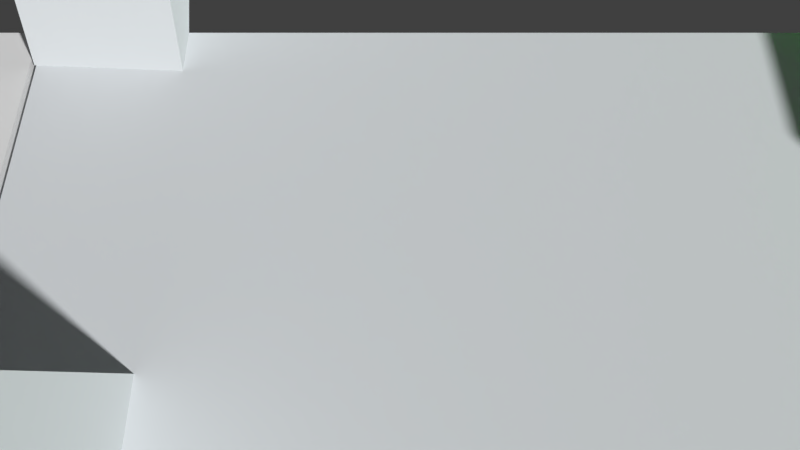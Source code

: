 # Source: 8gonArena.blend  (saved by Blender 2.78.0; exported with 4.5.12 LTS)
import bpy
from mathutils import Matrix  # noqa: F401  (used for matrix-valued properties, if any)

bpy.ops.wm.read_factory_settings(use_empty=True)
scene = bpy.context.scene
scene.name = 'Scene'

# ---- collections
col_collection_1 = bpy.data.collections.new('Collection 1'); scene.collection.children.link(col_collection_1)

# ---- materials (node trees are filled in below, after node groups)
mat_material_001 = bpy.data.materials.new('Material.001')
mat_material_001.alpha_threshold = 0.0
mat_material_001.use_transparent_shadow = False
mat_material_001.diffuse_color = (0.7471, 0.7763, 0.8, 1.0)
mat_material_001.roughness = 0.5
mat_material_001.specular_intensity = 0.0
mat_material_003 = bpy.data.materials.new('Material.003')
mat_material_003.alpha_threshold = 0.0
mat_material_003.use_transparent_shadow = False
mat_material_003.diffuse_color = (0.01096, 0.8, 0.0, 1.0)
mat_material_003.roughness = 0.5
mat_material_003.specular_intensity = 0.0
mat_material_002 = bpy.data.materials.new('Material.002')
mat_material_002.alpha_threshold = 0.0
mat_material_002.use_transparent_shadow = False
mat_material_002.diffuse_color = (0.0, 0.00345, 0.8, 1.0)
mat_material_002.roughness = 0.5
mat_material_002.specular_intensity = 0.0

# ---- material node trees

# ---- world
world_world = bpy.data.worlds.new('World'); scene.world = world_world
world_world.color = (0.05088, 0.05088, 0.05088)
world_world.use_sun_shadow = False
world_world.sun_shadow_jitter_overblur = 0.0
world_world.cycles.sampling_method = 'MANUAL'

# ---- cameras
cam_camera_001 = bpy.data.cameras.new('Camera.001')
cam_camera_001.clip_end = 100.0
cam_camera_001.lens = 35.0
cam_camera_001.sensor_width = 32.0
cam_camera_001.sensor_height = 18.0
cam_camera_001.display_size = 20.0
cam_camera_001.dof.focus_distance = 0.0
cam_camera_001.dof.aperture_fstop = 128.0
cam_camera_001.dof.aperture_blades = 6

# ---- meshes
me_cube_067 = bpy.data.meshes.new('Cube.067')
me_cube_067.from_pydata([(-10.0, -10.0, -10.0), (-10.0, -10.0, 10.0), (-10.0, 10.0, -10.0), (-10.0, 10.0, 10.0), (10.0, -10.0, -10.0), (10.0, -10.0, 10.0), (10.0, 10.0, -10.0), (10.0, 10.0, 10.0)], [], [(0, 1, 3, 2), (2, 3, 7, 6), (6, 7, 5, 4), (4, 5, 1, 0), (2, 6, 4, 0), (7, 3, 1, 5)])
me_cube_067.use_remesh_preserve_volume = False
me_cube_067.use_remesh_preserve_attributes = False
me_cube_067.use_mirror_vertex_groups = False
me_cube_067.update()
me_cube_066 = bpy.data.meshes.new('Cube.066')
me_cube_066.from_pydata([(-10.0, -10.0, -10.0), (-10.0, -10.0, 10.0), (-10.0, 10.0, -10.0), (-10.0, 10.0, 10.0), (10.0, -10.0, -10.0), (10.0, -10.0, 10.0), (10.0, 10.0, -10.0), (10.0, 10.0, 10.0)], [], [(0, 1, 3, 2), (2, 3, 7, 6), (6, 7, 5, 4), (4, 5, 1, 0), (2, 6, 4, 0), (7, 3, 1, 5)])
me_cube_066.use_remesh_preserve_volume = False
me_cube_066.use_remesh_preserve_attributes = False
me_cube_066.use_mirror_vertex_groups = False
me_cube_066.update()
me_cylinder_000 = bpy.data.meshes.new('Cylinder.000')
me_cylinder_000.from_pydata([(0.01614, 8.633, -0.2), (0.01614, 8.633, 0.2), (6.139, 6.115, -0.2), (6.139, 6.115, 0.2), (8.666, 0.01514, -0.2), (8.666, 0.01514, 0.2), (6.116, -6.094, -0.2), (6.116, -6.094, 0.2), (-0.01556, -8.634, -0.2), (-0.01556, -8.634, 0.2), (-6.138, -6.117, -0.2), (-6.138, -6.117, 0.2), (-8.665, -0.01655, -0.2), (-8.665, -0.01655, 0.2), (-6.116, 6.093, -0.2), (-6.116, 6.093, 0.2), (0.01455, 7.769, -0.2), (5.525, 5.504, -0.2), (5.525, 5.504, 0.2), (0.01455, 7.769, 0.2), (7.799, 0.01356, -0.2), (7.799, 0.01356, 0.2), (5.505, -5.485, -0.2), (5.505, -5.485, 0.2), (-0.01397, -7.771, -0.2), (-0.01397, -7.771, 0.2), (-5.524, -5.505, -0.2), (-5.524, -5.505, 0.2), (-7.798, -0.01496, -0.2), (-7.798, -0.01496, 0.2), (-5.504, 5.484, -0.2), (-5.504, 5.484, 0.2), (-7.076, -3.854, -0.2), (-6.876, -4.336, 0.4), (-6.348, -3.517, -0.2), (-6.148, -3.998, 0.4), (-7.753, -2.219, -0.2), (-6.997, -1.949, -0.2), (-7.952, -1.737, 0.4), (-7.197, -1.467, 0.4), (7.728, 2.278, -0.2), (7.928, 1.796, 0.4), (6.975, 2.002, -0.2), (7.175, 1.52, 0.4), (6.851, 4.395, 0.4), (6.126, 4.052, 0.4), (7.051, 3.913, -0.2), (6.326, 3.57, -0.2)], [], [(0, 1, 3, 2), (40, 41, 5, 4), (4, 5, 7, 6), (6, 7, 9, 8), (8, 9, 11, 10), (36, 38, 13, 12), (42, 20, 21, 43), (12, 13, 15, 14), (14, 15, 1, 0), (16, 17, 18, 19), (20, 22, 23, 21), (22, 24, 25, 23), (24, 26, 27, 25), (37, 28, 29, 39), (28, 30, 31, 29), (30, 16, 19, 31), (15, 31, 19, 1), (1, 19, 18, 3), (32, 34, 26, 10), (38, 39, 29, 13), (8, 24, 22, 6), (7, 23, 25, 9), (46, 47, 17, 2), (14, 30, 28, 12), (41, 43, 21, 5), (13, 29, 31, 15), (10, 26, 24, 8), (9, 25, 27, 11), (6, 22, 20, 4), (0, 16, 30, 14), (2, 17, 16, 0), (5, 21, 23, 7), (11, 27, 35, 33), (26, 34, 35, 27), (10, 11, 33, 32), (12, 28, 37, 36), (35, 34, 32, 33), (37, 39, 38, 36), (4, 20, 42, 40), (43, 41, 40, 42), (2, 3, 44, 46), (17, 47, 45, 18), (3, 18, 45, 44), (46, 44, 45, 47)])
me_cylinder_000.materials.append(mat_material_001)
me_cylinder_000.use_remesh_preserve_volume = False
me_cylinder_000.use_remesh_preserve_attributes = False
me_cylinder_000.use_mirror_vertex_groups = False
me_cylinder_000.update()
me_cube_065 = bpy.data.meshes.new('Cube.065')
me_cube_065.from_pydata([(-10.0, -10.0, -10.0), (-10.0, -10.0, 10.0), (-10.0, 10.0, -10.0), (-10.0, 10.0, 10.0), (10.0, -10.0, -10.0), (10.0, -10.0, 10.0), (10.0, 10.0, -10.0), (10.0, 10.0, 10.0)], [], [(0, 1, 3, 2), (2, 3, 7, 6), (6, 7, 5, 4), (4, 5, 1, 0), (2, 6, 4, 0), (7, 3, 1, 5)])
me_cube_065.materials.append(mat_material_003)
me_cube_065.use_remesh_preserve_volume = False
me_cube_065.use_remesh_preserve_attributes = False
me_cube_065.use_mirror_vertex_groups = False
me_cube_065.update()
me_cube_064 = bpy.data.meshes.new('Cube.064')
me_cube_064.from_pydata([(-10.0, -10.0, -10.0), (-10.0, -10.0, 10.0), (-10.0, 10.0, -10.0), (-10.0, 10.0, 10.0), (10.0, -10.0, -10.0), (10.0, -10.0, 10.0), (10.0, 10.0, -10.0), (10.0, 10.0, 10.0)], [], [(0, 1, 3, 2), (2, 3, 7, 6), (6, 7, 5, 4), (4, 5, 1, 0), (2, 6, 4, 0), (7, 3, 1, 5)])
me_cube_064.materials.append(mat_material_003)
me_cube_064.use_remesh_preserve_volume = False
me_cube_064.use_remesh_preserve_attributes = False
me_cube_064.use_mirror_vertex_groups = False
me_cube_064.update()
me_cube_063 = bpy.data.meshes.new('Cube.063')
me_cube_063.from_pydata([(-10.0, -10.0, -10.0), (-10.0, -10.0, 10.0), (-10.0, 10.0, -10.0), (-10.0, 10.0, 10.0), (10.0, -10.0, -10.0), (10.0, -10.0, 10.0), (10.0, 10.0, -10.0), (10.0, 10.0, 10.0)], [], [(0, 1, 3, 2), (2, 3, 7, 6), (6, 7, 5, 4), (4, 5, 1, 0), (2, 6, 4, 0), (7, 3, 1, 5)])
me_cube_063.materials.append(mat_material_003)
me_cube_063.use_remesh_preserve_volume = False
me_cube_063.use_remesh_preserve_attributes = False
me_cube_063.use_mirror_vertex_groups = False
me_cube_063.update()
me_cube_060 = bpy.data.meshes.new('Cube.060')
me_cube_060.from_pydata([(-10.0, -10.0, -10.0), (-10.0, -10.0, 10.0), (-10.0, 10.0, -10.0), (-10.0, 10.0, 10.0), (10.0, -10.0, -10.0), (10.0, -10.0, 10.0), (10.0, 10.0, -10.0), (10.0, 10.0, 10.0)], [], [(0, 1, 3, 2), (2, 3, 7, 6), (6, 7, 5, 4), (4, 5, 1, 0), (2, 6, 4, 0), (7, 3, 1, 5)])
me_cube_060.materials.append(mat_material_003)
me_cube_060.use_remesh_preserve_volume = False
me_cube_060.use_remesh_preserve_attributes = False
me_cube_060.use_mirror_vertex_groups = False
me_cube_060.update()
me_cube_059 = bpy.data.meshes.new('Cube.059')
me_cube_059.from_pydata([(-10.0, -10.0, -10.0), (-10.0, -10.0, 10.0), (-10.0, 10.0, -10.0), (-10.0, 10.0, 10.0), (10.0, -10.0, -10.0), (10.0, -10.0, 10.0), (10.0, 10.0, -10.0), (10.0, 10.0, 10.0)], [], [(0, 1, 3, 2), (2, 3, 7, 6), (6, 7, 5, 4), (4, 5, 1, 0), (2, 6, 4, 0), (7, 3, 1, 5)])
me_cube_059.materials.append(mat_material_003)
me_cube_059.use_remesh_preserve_volume = False
me_cube_059.use_remesh_preserve_attributes = False
me_cube_059.use_mirror_vertex_groups = False
me_cube_059.update()
me_cube_058 = bpy.data.meshes.new('Cube.058')
me_cube_058.from_pydata([(-10.0, -10.0, -10.0), (-10.0, -10.0, 10.0), (-10.0, 10.0, -10.0), (-10.0, 10.0, 10.0), (10.0, -10.0, -10.0), (10.0, -10.0, 10.0), (10.0, 10.0, -10.0), (10.0, 10.0, 10.0)], [], [(0, 1, 3, 2), (2, 3, 7, 6), (6, 7, 5, 4), (4, 5, 1, 0), (2, 6, 4, 0), (7, 3, 1, 5)])
me_cube_058.materials.append(mat_material_003)
me_cube_058.use_remesh_preserve_volume = False
me_cube_058.use_remesh_preserve_attributes = False
me_cube_058.use_mirror_vertex_groups = False
me_cube_058.update()
me_cube_056 = bpy.data.meshes.new('Cube.056')
me_cube_056.from_pydata([(-10.0, -10.0, -10.0), (-10.0, -10.0, 10.0), (-10.0, 10.0, -10.0), (-10.0, 10.0, 10.0), (10.0, -10.0, -10.0), (10.0, -10.0, 10.0), (10.0, 10.0, -10.0), (10.0, 10.0, 10.0)], [], [(0, 1, 3, 2), (2, 3, 7, 6), (6, 7, 5, 4), (4, 5, 1, 0), (2, 6, 4, 0), (7, 3, 1, 5)])
me_cube_056.materials.append(mat_material_003)
me_cube_056.use_remesh_preserve_volume = False
me_cube_056.use_remesh_preserve_attributes = False
me_cube_056.use_mirror_vertex_groups = False
me_cube_056.update()
me_cube_054 = bpy.data.meshes.new('Cube.054')
me_cube_054.from_pydata([(-10.0, -10.0, -10.0), (-10.0, -10.0, 10.0), (-10.0, 10.0, -10.0), (-10.0, 10.0, 10.0), (10.0, -10.0, -10.0), (10.0, -10.0, 10.0), (10.0, 10.0, -10.0), (10.0, 10.0, 10.0)], [], [(0, 1, 3, 2), (2, 3, 7, 6), (6, 7, 5, 4), (4, 5, 1, 0), (2, 6, 4, 0), (7, 3, 1, 5)])
me_cube_054.materials.append(mat_material_003)
me_cube_054.use_remesh_preserve_volume = False
me_cube_054.use_remesh_preserve_attributes = False
me_cube_054.use_mirror_vertex_groups = False
me_cube_054.update()
me_cube_053 = bpy.data.meshes.new('Cube.053')
me_cube_053.from_pydata([(-10.0, -10.0, -10.0), (-10.0, -10.0, 10.0), (-10.0, 10.0, -10.0), (-10.0, 10.0, 10.0), (10.0, -10.0, -10.0), (10.0, -10.0, 10.0), (10.0, 10.0, -10.0), (10.0, 10.0, 10.0)], [], [(0, 1, 3, 2), (2, 3, 7, 6), (6, 7, 5, 4), (4, 5, 1, 0), (2, 6, 4, 0), (7, 3, 1, 5)])
me_cube_053.materials.append(mat_material_003)
me_cube_053.use_remesh_preserve_volume = False
me_cube_053.use_remesh_preserve_attributes = False
me_cube_053.use_mirror_vertex_groups = False
me_cube_053.update()
me_cube_052 = bpy.data.meshes.new('Cube.052')
me_cube_052.from_pydata([(-10.0, -10.0, -10.0), (-10.0, -10.0, 10.0), (-10.0, 10.0, -10.0), (-10.0, 10.0, 10.0), (10.0, -10.0, -10.0), (10.0, -10.0, 10.0), (10.0, 10.0, -10.0), (10.0, 10.0, 10.0)], [], [(0, 1, 3, 2), (2, 3, 7, 6), (6, 7, 5, 4), (4, 5, 1, 0), (2, 6, 4, 0), (7, 3, 1, 5)])
me_cube_052.materials.append(mat_material_003)
me_cube_052.use_remesh_preserve_volume = False
me_cube_052.use_remesh_preserve_attributes = False
me_cube_052.use_mirror_vertex_groups = False
me_cube_052.update()
me_cube_050 = bpy.data.meshes.new('Cube.050')
me_cube_050.from_pydata([(-10.0, -10.0, -10.0), (-10.0, -10.0, 10.0), (-10.0, 10.0, -10.0), (-10.0, 10.0, 10.0), (10.0, -10.0, -10.0), (10.0, -10.0, 10.0), (10.0, 10.0, -10.0), (10.0, 10.0, 10.0)], [], [(0, 1, 3, 2), (2, 3, 7, 6), (6, 7, 5, 4), (4, 5, 1, 0), (2, 6, 4, 0), (7, 3, 1, 5)])
me_cube_050.materials.append(mat_material_003)
me_cube_050.use_remesh_preserve_volume = False
me_cube_050.use_remesh_preserve_attributes = False
me_cube_050.use_mirror_vertex_groups = False
me_cube_050.update()
me_cube_049 = bpy.data.meshes.new('Cube.049')
me_cube_049.from_pydata([(-10.0, -10.0, -10.0), (-10.0, -10.0, 10.0), (-10.0, 10.0, -10.0), (-10.0, 10.0, 10.0), (10.0, -10.0, -10.0), (10.0, -10.0, 10.0), (10.0, 10.0, -10.0), (10.0, 10.0, 10.0)], [], [(0, 1, 3, 2), (2, 3, 7, 6), (6, 7, 5, 4), (4, 5, 1, 0), (2, 6, 4, 0), (7, 3, 1, 5)])
me_cube_049.materials.append(mat_material_003)
me_cube_049.use_remesh_preserve_volume = False
me_cube_049.use_remesh_preserve_attributes = False
me_cube_049.use_mirror_vertex_groups = False
me_cube_049.update()
me_cube_046 = bpy.data.meshes.new('Cube.046')
me_cube_046.from_pydata([(-10.0, -10.0, -10.0), (-10.0, -10.0, 10.0), (-10.0, 10.0, -10.0), (-10.0, 10.0, 10.0), (10.0, -10.0, -10.0), (10.0, -10.0, 10.0), (10.0, 10.0, -10.0), (10.0, 10.0, 10.0)], [], [(0, 1, 3, 2), (2, 3, 7, 6), (6, 7, 5, 4), (4, 5, 1, 0), (2, 6, 4, 0), (7, 3, 1, 5)])
me_cube_046.materials.append(mat_material_003)
me_cube_046.use_remesh_preserve_volume = False
me_cube_046.use_remesh_preserve_attributes = False
me_cube_046.use_mirror_vertex_groups = False
me_cube_046.update()
me_cube_043 = bpy.data.meshes.new('Cube.043')
me_cube_043.from_pydata([(-10.0, -10.0, -10.0), (-10.0, -10.0, 10.0), (-10.0, 10.0, -10.0), (-10.0, 10.0, 10.0), (10.0, -10.0, -10.0), (10.0, -10.0, 10.0), (10.0, 10.0, -10.0), (10.0, 10.0, 10.0)], [], [(0, 1, 3, 2), (2, 3, 7, 6), (6, 7, 5, 4), (4, 5, 1, 0), (2, 6, 4, 0), (7, 3, 1, 5)])
me_cube_043.materials.append(mat_material_003)
me_cube_043.use_remesh_preserve_volume = False
me_cube_043.use_remesh_preserve_attributes = False
me_cube_043.use_mirror_vertex_groups = False
me_cube_043.update()
me_cube_041 = bpy.data.meshes.new('Cube.041')
me_cube_041.from_pydata([(-10.0, -10.0, -10.0), (-10.0, -10.0, 10.0), (-10.0, 10.0, -10.0), (-10.0, 10.0, 10.0), (10.0, -10.0, -10.0), (10.0, -10.0, 10.0), (10.0, 10.0, -10.0), (10.0, 10.0, 10.0)], [], [(0, 1, 3, 2), (2, 3, 7, 6), (6, 7, 5, 4), (4, 5, 1, 0), (2, 6, 4, 0), (7, 3, 1, 5)])
me_cube_041.materials.append(mat_material_003)
me_cube_041.use_remesh_preserve_volume = False
me_cube_041.use_remesh_preserve_attributes = False
me_cube_041.use_mirror_vertex_groups = False
me_cube_041.update()
me_cube_040 = bpy.data.meshes.new('Cube.040')
me_cube_040.from_pydata([(-10.0, -10.0, -10.0), (-10.0, -10.0, 10.0), (-10.0, 10.0, -10.0), (-10.0, 10.0, 10.0), (10.0, -10.0, -10.0), (10.0, -10.0, 10.0), (10.0, 10.0, -10.0), (10.0, 10.0, 10.0)], [], [(0, 1, 3, 2), (2, 3, 7, 6), (6, 7, 5, 4), (4, 5, 1, 0), (2, 6, 4, 0), (7, 3, 1, 5)])
me_cube_040.materials.append(mat_material_003)
me_cube_040.use_remesh_preserve_volume = False
me_cube_040.use_remesh_preserve_attributes = False
me_cube_040.use_mirror_vertex_groups = False
me_cube_040.update()
me_cube_039 = bpy.data.meshes.new('Cube.039')
me_cube_039.from_pydata([(-10.0, -10.0, -10.0), (-10.0, -10.0, 10.0), (-10.0, 10.0, -10.0), (-10.0, 10.0, 10.0), (10.0, -10.0, -10.0), (10.0, -10.0, 10.0), (10.0, 10.0, -10.0), (10.0, 10.0, 10.0)], [], [(0, 1, 3, 2), (2, 3, 7, 6), (6, 7, 5, 4), (4, 5, 1, 0), (2, 6, 4, 0), (7, 3, 1, 5)])
me_cube_039.materials.append(mat_material_003)
me_cube_039.use_remesh_preserve_volume = False
me_cube_039.use_remesh_preserve_attributes = False
me_cube_039.use_mirror_vertex_groups = False
me_cube_039.update()
me_cube_038 = bpy.data.meshes.new('Cube.038')
me_cube_038.from_pydata([(-10.0, -10.0, -10.0), (-10.0, -10.0, 10.0), (-10.0, 10.0, -10.0), (-10.0, 10.0, 10.0), (10.0, -10.0, -10.0), (10.0, -10.0, 10.0), (10.0, 10.0, -10.0), (10.0, 10.0, 10.0)], [], [(0, 1, 3, 2), (2, 3, 7, 6), (6, 7, 5, 4), (4, 5, 1, 0), (2, 6, 4, 0), (7, 3, 1, 5)])
me_cube_038.materials.append(mat_material_003)
me_cube_038.use_remesh_preserve_volume = False
me_cube_038.use_remesh_preserve_attributes = False
me_cube_038.use_mirror_vertex_groups = False
me_cube_038.update()
me_cube_037 = bpy.data.meshes.new('Cube.037')
me_cube_037.from_pydata([(-10.0, -10.0, -10.0), (-10.0, -10.0, 10.0), (-10.0, 10.0, -10.0), (-10.0, 10.0, 10.0), (10.0, -10.0, -10.0), (10.0, -10.0, 10.0), (10.0, 10.0, -10.0), (10.0, 10.0, 10.0)], [], [(0, 1, 3, 2), (2, 3, 7, 6), (6, 7, 5, 4), (4, 5, 1, 0), (2, 6, 4, 0), (7, 3, 1, 5)])
me_cube_037.materials.append(mat_material_003)
me_cube_037.use_remesh_preserve_volume = False
me_cube_037.use_remesh_preserve_attributes = False
me_cube_037.use_mirror_vertex_groups = False
me_cube_037.update()
me_cube_035 = bpy.data.meshes.new('Cube.035')
me_cube_035.from_pydata([(-10.0, -10.0, -10.0), (-10.0, -10.0, 10.0), (-10.0, 10.0, -10.0), (-10.0, 10.0, 10.0), (10.0, -10.0, -10.0), (10.0, -10.0, 10.0), (10.0, 10.0, -10.0), (10.0, 10.0, 10.0)], [], [(0, 1, 3, 2), (2, 3, 7, 6), (6, 7, 5, 4), (4, 5, 1, 0), (2, 6, 4, 0), (7, 3, 1, 5)])
me_cube_035.materials.append(mat_material_003)
me_cube_035.use_remesh_preserve_volume = False
me_cube_035.use_remesh_preserve_attributes = False
me_cube_035.use_mirror_vertex_groups = False
me_cube_035.update()
me_cube_034 = bpy.data.meshes.new('Cube.034')
me_cube_034.from_pydata([(-10.0, -10.0, -10.0), (-10.0, -10.0, 10.0), (-10.0, 10.0, -10.0), (-10.0, 10.0, 10.0), (10.0, -10.0, -10.0), (10.0, -10.0, 10.0), (10.0, 10.0, -10.0), (10.0, 10.0, 10.0)], [], [(0, 1, 3, 2), (2, 3, 7, 6), (6, 7, 5, 4), (4, 5, 1, 0), (2, 6, 4, 0), (7, 3, 1, 5)])
me_cube_034.materials.append(mat_material_003)
me_cube_034.use_remesh_preserve_volume = False
me_cube_034.use_remesh_preserve_attributes = False
me_cube_034.use_mirror_vertex_groups = False
me_cube_034.update()
me_cube_033 = bpy.data.meshes.new('Cube.033')
me_cube_033.from_pydata([(-10.0, -10.0, -10.0), (-10.0, -10.0, 10.0), (-10.0, 10.0, -10.0), (-10.0, 10.0, 10.0), (10.0, -10.0, -10.0), (10.0, -10.0, 10.0), (10.0, 10.0, -10.0), (10.0, 10.0, 10.0)], [], [(0, 1, 3, 2), (2, 3, 7, 6), (6, 7, 5, 4), (4, 5, 1, 0), (2, 6, 4, 0), (7, 3, 1, 5)])
me_cube_033.materials.append(mat_material_003)
me_cube_033.use_remesh_preserve_volume = False
me_cube_033.use_remesh_preserve_attributes = False
me_cube_033.use_mirror_vertex_groups = False
me_cube_033.update()
me_cube_032 = bpy.data.meshes.new('Cube.032')
me_cube_032.from_pydata([(-10.0, -10.0, -10.0), (-10.0, -10.0, 10.0), (-10.0, 10.0, -10.0), (-10.0, 10.0, 10.0), (10.0, -10.0, -10.0), (10.0, -10.0, 10.0), (10.0, 10.0, -10.0), (10.0, 10.0, 10.0)], [], [(0, 1, 3, 2), (2, 3, 7, 6), (6, 7, 5, 4), (4, 5, 1, 0), (2, 6, 4, 0), (7, 3, 1, 5)])
me_cube_032.materials.append(mat_material_003)
me_cube_032.use_remesh_preserve_volume = False
me_cube_032.use_remesh_preserve_attributes = False
me_cube_032.use_mirror_vertex_groups = False
me_cube_032.update()
me_cube_030 = bpy.data.meshes.new('Cube.030')
me_cube_030.from_pydata([(-10.0, -10.0, -10.0), (-10.0, -10.0, 10.0), (-10.0, 10.0, -10.0), (-10.0, 10.0, 10.0), (10.0, -10.0, -10.0), (10.0, -10.0, 10.0), (10.0, 10.0, -10.0), (10.0, 10.0, 10.0)], [], [(0, 1, 3, 2), (2, 3, 7, 6), (6, 7, 5, 4), (4, 5, 1, 0), (2, 6, 4, 0), (7, 3, 1, 5)])
me_cube_030.materials.append(mat_material_003)
me_cube_030.use_remesh_preserve_volume = False
me_cube_030.use_remesh_preserve_attributes = False
me_cube_030.use_mirror_vertex_groups = False
me_cube_030.update()
me_cube_029 = bpy.data.meshes.new('Cube.029')
me_cube_029.from_pydata([(-10.0, -10.0, -10.0), (-10.0, -10.0, 10.0), (-10.0, 10.0, -10.0), (-10.0, 10.0, 10.0), (10.0, -10.0, -10.0), (10.0, -10.0, 10.0), (10.0, 10.0, -10.0), (10.0, 10.0, 10.0)], [], [(0, 1, 3, 2), (2, 3, 7, 6), (6, 7, 5, 4), (4, 5, 1, 0), (2, 6, 4, 0), (7, 3, 1, 5)])
me_cube_029.materials.append(mat_material_003)
me_cube_029.use_remesh_preserve_volume = False
me_cube_029.use_remesh_preserve_attributes = False
me_cube_029.use_mirror_vertex_groups = False
me_cube_029.update()
me_cube_016 = bpy.data.meshes.new('Cube.016')
me_cube_016.from_pydata([(-10.0, -10.0, -10.0), (-10.0, -10.0, 10.0), (-10.0, 10.0, -10.0), (-10.0, 10.0, 10.0), (10.0, -10.0, -10.0), (10.0, -10.0, 10.0), (10.0, 10.0, -10.0), (10.0, 10.0, 10.0)], [], [(0, 1, 3, 2), (2, 3, 7, 6), (6, 7, 5, 4), (4, 5, 1, 0), (2, 6, 4, 0), (7, 3, 1, 5)])
me_cube_016.materials.append(mat_material_003)
me_cube_016.use_remesh_preserve_volume = False
me_cube_016.use_remesh_preserve_attributes = False
me_cube_016.use_mirror_vertex_groups = False
me_cube_016.update()
me_cube_018 = bpy.data.meshes.new('Cube.018')
me_cube_018.from_pydata([(-10.0, -10.0, -10.0), (-10.0, -10.0, 10.0), (-10.0, 10.0, -10.0), (-10.0, 10.0, 10.0), (10.0, -10.0, -10.0), (10.0, -10.0, 10.0), (10.0, 10.0, -10.0), (10.0, 10.0, 10.0)], [], [(0, 1, 3, 2), (2, 3, 7, 6), (6, 7, 5, 4), (4, 5, 1, 0), (2, 6, 4, 0), (7, 3, 1, 5)])
me_cube_018.materials.append(mat_material_003)
me_cube_018.use_remesh_preserve_volume = False
me_cube_018.use_remesh_preserve_attributes = False
me_cube_018.use_mirror_vertex_groups = False
me_cube_018.update()
me_cube_015 = bpy.data.meshes.new('Cube.015')
me_cube_015.from_pydata([(-10.0, -10.0, -10.0), (-10.0, -10.0, 10.0), (-10.0, 10.0, -10.0), (-10.0, 10.0, 10.0), (10.0, -10.0, -10.0), (10.0, -10.0, 10.0), (10.0, 10.0, -10.0), (10.0, 10.0, 10.0)], [], [(0, 1, 3, 2), (2, 3, 7, 6), (6, 7, 5, 4), (4, 5, 1, 0), (2, 6, 4, 0), (7, 3, 1, 5)])
me_cube_015.materials.append(mat_material_003)
me_cube_015.use_remesh_preserve_volume = False
me_cube_015.use_remesh_preserve_attributes = False
me_cube_015.use_mirror_vertex_groups = False
me_cube_015.update()
me_cube_014 = bpy.data.meshes.new('Cube.014')
me_cube_014.from_pydata([(-10.0, -10.0, -10.0), (-10.0, -10.0, 10.0), (-10.0, 10.0, -10.0), (-10.0, 10.0, 10.0), (10.0, -10.0, -10.0), (10.0, -10.0, 10.0), (10.0, 10.0, -10.0), (10.0, 10.0, 10.0)], [], [(0, 1, 3, 2), (2, 3, 7, 6), (6, 7, 5, 4), (4, 5, 1, 0), (2, 6, 4, 0), (7, 3, 1, 5)])
me_cube_014.materials.append(mat_material_003)
me_cube_014.use_remesh_preserve_volume = False
me_cube_014.use_remesh_preserve_attributes = False
me_cube_014.use_mirror_vertex_groups = False
me_cube_014.update()
me_cube_003 = bpy.data.meshes.new('Cube.003')
me_cube_003.from_pydata([(-10.0, -10.0, -10.0), (-10.0, -10.0, 10.0), (-10.0, 10.0, -10.0), (-10.0, 10.0, 10.0), (10.0, -10.0, -10.0), (10.0, -10.0, 10.0), (10.0, 10.0, -10.0), (10.0, 10.0, 10.0)], [], [(0, 1, 3, 2), (2, 3, 7, 6), (6, 7, 5, 4), (4, 5, 1, 0), (2, 6, 4, 0), (7, 3, 1, 5)])
me_cube_003.materials.append(mat_material_003)
me_cube_003.use_remesh_preserve_volume = False
me_cube_003.use_remesh_preserve_attributes = False
me_cube_003.use_mirror_vertex_groups = False
me_cube_003.update()
me_cube_000 = bpy.data.meshes.new('Cube.000')
me_cube_000.from_pydata([(-10.0, -10.0, -10.0), (-10.0, -10.0, 10.0), (-10.0, 10.0, -10.0), (-10.0, 10.0, 10.0), (10.0, -10.0, -10.0), (10.0, -10.0, 10.0), (10.0, 10.0, -10.0), (10.0, 10.0, 10.0)], [], [(0, 1, 3, 2), (2, 3, 7, 6), (6, 7, 5, 4), (4, 5, 1, 0), (2, 6, 4, 0), (7, 3, 1, 5)])
me_cube_000.materials.append(mat_material_003)
me_cube_000.use_remesh_preserve_volume = False
me_cube_000.use_remesh_preserve_attributes = False
me_cube_000.use_mirror_vertex_groups = False
me_cube_000.update()
me_cube_002 = bpy.data.meshes.new('Cube.002')
me_cube_002.from_pydata([(-10.0, -10.0, -10.0), (-10.0, -10.0, 10.0), (-10.0, 10.0, -10.0), (-10.0, 10.0, 10.0), (10.0, -10.0, -10.0), (10.0, -10.0, 10.0), (10.0, 10.0, -10.0), (10.0, 10.0, 10.0)], [], [(0, 1, 3, 2), (2, 3, 7, 6), (6, 7, 5, 4), (4, 5, 1, 0), (2, 6, 4, 0), (7, 3, 1, 5)])
me_cube_002.materials.append(mat_material_003)
me_cube_002.use_remesh_preserve_volume = False
me_cube_002.use_remesh_preserve_attributes = False
me_cube_002.use_mirror_vertex_groups = False
me_cube_002.update()
me_cube_001 = bpy.data.meshes.new('Cube.001')
me_cube_001.from_pydata([(-10.0, -10.0, -10.0), (-10.0, -10.0, 10.0), (-10.0, 10.0, -10.0), (-10.0, 10.0, 10.0), (10.0, -10.0, -10.0), (10.0, -10.0, 10.0), (10.0, 10.0, -10.0), (10.0, 10.0, 10.0)], [], [(0, 1, 3, 2), (2, 3, 7, 6), (6, 7, 5, 4), (4, 5, 1, 0), (2, 6, 4, 0), (7, 3, 1, 5)])
me_cube_001.materials.append(mat_material_002)
me_cube_001.use_remesh_preserve_volume = False
me_cube_001.use_remesh_preserve_attributes = False
me_cube_001.use_mirror_vertex_groups = False
me_cube_001.update()
me_cylinder_001 = bpy.data.meshes.new('Cylinder.001')
me_cylinder_001.from_pydata([(2.98e-08, 8.8, -0.2), (2.98e-08, 8.8, 0.2), (6.223, 6.223, -0.2), (6.223, 6.223, 0.2), (8.8, -3.874e-07, -0.2), (8.8, -3.874e-07, 0.2), (6.223, -6.223, -0.2), (6.223, -6.223, 0.2), (-7.153e-07, -8.8, -0.2), (-7.153e-07, -8.8, 0.2), (-6.223, -6.223, -0.2), (-6.223, -6.223, 0.2), (-8.8, 1.192e-07, -0.2), (-8.8, 1.192e-07, 0.2), (-6.223, 6.223, -0.2), (-6.223, 6.223, 0.2)], [], [(0, 1, 3, 2), (2, 3, 5, 4), (4, 5, 7, 6), (6, 7, 9, 8), (8, 9, 11, 10), (10, 11, 13, 12), (3, 1, 15, 13, 11, 9, 7, 5), (12, 13, 15, 14), (14, 15, 1, 0), (0, 2, 4, 6, 8, 10, 12, 14)])
me_cylinder_001.materials.append(mat_material_001)
me_cylinder_001.use_remesh_preserve_volume = False
me_cylinder_001.use_remesh_preserve_attributes = False
me_cylinder_001.use_mirror_vertex_groups = False
me_cylinder_001.update()

# ---- objects
ob_cube_006 = bpy.data.objects.new('Cube.006', me_cube_067)
ob_cube_005 = bpy.data.objects.new('Cube.005', me_cube_066)
ob_camera = bpy.data.objects.new('Camera', cam_camera_001)
ob_cylinder001 = bpy.data.objects.new('Cylinder001', me_cylinder_000)
ob_cube_011 = bpy.data.objects.new('Cube.011', me_cube_065)
ob_cube_010 = bpy.data.objects.new('Cube.010', me_cube_064)
ob_cube_007 = bpy.data.objects.new('Cube.007', me_cube_063)
ob_cube_042 = bpy.data.objects.new('Cube.042', me_cube_060)
ob_cube_041 = bpy.data.objects.new('Cube.041', me_cube_059)
ob_cube_040 = bpy.data.objects.new('Cube.040', me_cube_058)
ob_cube_038 = bpy.data.objects.new('Cube.038', me_cube_056)
ob_cube_036 = bpy.data.objects.new('Cube.036', me_cube_054)
ob_cube_035 = bpy.data.objects.new('Cube.035', me_cube_053)
ob_cube_034 = bpy.data.objects.new('Cube.034', me_cube_052)
ob_cube_031 = bpy.data.objects.new('Cube.031', me_cube_050)
ob_cube_032 = bpy.data.objects.new('Cube.032', me_cube_049)
ob_cube_029 = bpy.data.objects.new('Cube.029', me_cube_046)
ob_cube_027 = bpy.data.objects.new('Cube.027', me_cube_043)
ob_cube_025 = bpy.data.objects.new('Cube.025', me_cube_041)
ob_cube_024 = bpy.data.objects.new('Cube.024', me_cube_040)
ob_cube_023 = bpy.data.objects.new('Cube.023', me_cube_039)
ob_cube_021 = bpy.data.objects.new('Cube.021', me_cube_038)
ob_cube_022 = bpy.data.objects.new('Cube.022', me_cube_037)
ob_cube_020 = bpy.data.objects.new('Cube.020', me_cube_035)
ob_cube_019 = bpy.data.objects.new('Cube.019', me_cube_034)
ob_cube_017 = bpy.data.objects.new('Cube.017', me_cube_033)
ob_cube_016 = bpy.data.objects.new('Cube.016', me_cube_032)
ob_cube_014 = bpy.data.objects.new('Cube.014', me_cube_030)
ob_cube_013 = bpy.data.objects.new('Cube.013', me_cube_029)
ob_cube_009 = bpy.data.objects.new('Cube.009', me_cube_016)
ob_cube_012 = bpy.data.objects.new('Cube.012', me_cube_018)
ob_cube_004 = bpy.data.objects.new('Cube.004', me_cube_015)
ob_cube_003 = bpy.data.objects.new('Cube.003', me_cube_014)
ob_cube_008 = bpy.data.objects.new('Cube.008', me_cube_003)
ob_cube_002 = bpy.data.objects.new('Cube.002', me_cube_000)
ob_cube_001 = bpy.data.objects.new('Cube.001', me_cube_002)
ob_cube = bpy.data.objects.new('Cube', me_cube_001)
ob_cylinder = bpy.data.objects.new('Cylinder', me_cylinder_001)

# ---- transforms, parenting, visibility, modifiers, constraints
ob_cube_006.location = (-197.0, 0.0, -10.0)
ob_cube_006.scale = (3.0, 5.0, 1.0)
ob_cube_006.lineart.crease_threshold = 0.0
ob_cube_005.location = (197.0, 0.0, -10.0)
ob_cube_005.scale = (3.0, 5.0, 1.0)
ob_cube_005.lineart.crease_threshold = 0.0
ob_camera.location = (-125.7, -45.34, 75.62)
ob_camera.rotation_euler = (0.5236, 1.775e-06, 0.0)
ob_camera.lineart.crease_threshold = 0.0
ob_cylinder001.location = (0.0, 0.0, 10.0)
ob_cylinder001.rotation_euler = (0.0, -0.0, -0.3927)
ob_cylinder001.scale = (20.77, 20.85, 50.0)
ob_cylinder001.lineart.crease_threshold = 0.0
ob_cube_011.location = (112.8, 67.9, 10.0)
ob_cube_011.rotation_euler = (0.0, -0.0, 3.927)
ob_cube_011.scale = (1.0, 0.3, 1.0)
ob_cube_011.lineart.crease_threshold = 0.0
ob_cube_010.location = (83.1, 38.2, 10.0)
ob_cube_010.rotation_euler = (-1.799e-08, 7.451e-09, 3.927)
ob_cube_010.scale = (1.0, 0.3, 1.0)
ob_cube_010.lineart.crease_threshold = 0.0
ob_cube_007.location = (97.95, 53.05, 3.0)
ob_cube_007.rotation_euler = (-1.799e-08, 7.451e-09, 3.927)
ob_cube_007.scale = (1.0, 0.3, 0.36)
ob_cube_007.lineart.crease_threshold = 0.0
ob_cube_042.location = (97.95, -52.95, 3.0)
ob_cube_042.rotation_euler = (-1.799e-08, 7.451e-09, 2.356)
ob_cube_042.scale = (1.0, 0.3, 0.36)
ob_cube_042.lineart.crease_threshold = 0.0
ob_cube_041.location = (83.1, -38.1, 10.0)
ob_cube_041.rotation_euler = (-1.799e-08, 7.451e-09, 2.356)
ob_cube_041.scale = (1.0, 0.3, 1.0)
ob_cube_041.lineart.crease_threshold = 0.0
ob_cube_040.location = (112.8, -67.8, 10.0)
ob_cube_040.rotation_euler = (0.0, -0.0, 2.356)
ob_cube_040.scale = (1.0, 0.3, 1.0)
ob_cube_040.lineart.crease_threshold = 0.0
ob_cube_038.location = (8.742e-08, 128.0, 10.0)
ob_cube_038.rotation_euler = (0.0, -0.0, 1.571)
ob_cube_038.scale = (1.0, 0.3, 1.0)
ob_cube_038.lineart.crease_threshold = 0.0
ob_cube_036.location = (3.497e-07, 107.0, 3.0)
ob_cube_036.rotation_euler = (0.0, -0.0, 1.571)
ob_cube_036.scale = (1.0, 0.3, 0.36)
ob_cube_036.lineart.crease_threshold = 0.0
ob_cube_035.location = (-109.3, 79.33, 3.0)
ob_cube_035.rotation_euler = (-1.799e-08, 7.451e-09, 2.356)
ob_cube_035.scale = (0.5, 0.3, 0.36)
ob_cube_035.lineart.crease_threshold = 0.0
ob_cube_034.location = (-86.71, 56.71, 3.0)
ob_cube_034.rotation_euler = (-1.799e-08, 7.451e-09, 2.356)
ob_cube_034.scale = (0.5, 0.3, 0.36)
ob_cube_034.lineart.crease_threshold = 0.0
ob_cube_031.location = (-98.02, 68.02, 10.0)
ob_cube_031.rotation_euler = (-1.799e-08, 7.451e-09, 2.356)
ob_cube_031.scale = (1.0, 0.3, 1.0)
ob_cube_031.lineart.crease_threshold = 0.0
ob_cube_032.location = (-1.542e-06, -126.0, 10.0)
ob_cube_032.rotation_euler = (0.0, -0.0, 4.712)
ob_cube_032.scale = (1.0, 0.3, 1.0)
ob_cube_032.lineart.crease_threshold = 0.0
ob_cube_029.location = (1.367e-06, -105.0, 3.0)
ob_cube_029.rotation_euler = (0.0, -0.0, 4.712)
ob_cube_029.scale = (1.0, 0.3, 0.36)
ob_cube_029.lineart.crease_threshold = 0.0
ob_cube_027.location = (-98.02, -68.02, 10.0)
ob_cube_027.rotation_euler = (-1.799e-08, 7.451e-09, 3.927)
ob_cube_027.scale = (1.0, 0.3, 1.0)
ob_cube_027.lineart.crease_threshold = 0.0
ob_cube_025.location = (-86.71, -56.71, 3.0)
ob_cube_025.rotation_euler = (-1.799e-08, 7.451e-09, 3.927)
ob_cube_025.scale = (0.5, 0.3, 0.36)
ob_cube_025.lineart.crease_threshold = 0.0
ob_cube_024.location = (-109.3, -79.33, 3.0)
ob_cube_024.rotation_euler = (-1.799e-08, 7.451e-09, 3.927)
ob_cube_024.scale = (0.5, 0.3, 0.36)
ob_cube_024.lineart.crease_threshold = 0.0
ob_cube_023.location = (-15.36, 70.0, 10.0)
ob_cube_023.rotation_euler = (0.0, 0.0, -1.047)
ob_cube_023.scale = (0.5, 0.5, 1.0)
ob_cube_023.lineart.crease_threshold = 0.0
ob_cube_021.location = (-50.0, 50.0, 10.0)
ob_cube_021.rotation_euler = (0.0, 0.0, -1.047)
ob_cube_021.scale = (0.5, 0.5, 1.0)
ob_cube_021.lineart.crease_threshold = 0.0
ob_cube_022.location = (-15.36, -70.0, 10.0)
ob_cube_022.rotation_euler = (0.0, 0.0, 1.047)
ob_cube_022.scale = (0.5, 0.5, 1.0)
ob_cube_022.lineart.crease_threshold = 0.0
ob_cube_020.location = (-50.0, -50.0, 10.0)
ob_cube_020.rotation_euler = (0.0, 0.0, 1.047)
ob_cube_020.scale = (0.5, 0.5, 1.0)
ob_cube_020.lineart.crease_threshold = 0.0
ob_cube_019.location = (70.0, 0.0, 10.0)
ob_cube_019.scale = (0.5, 0.5, 1.0)
ob_cube_019.lineart.crease_threshold = 0.0
ob_cube_017.location = (12.67, -73.33, 3.0)
ob_cube_017.rotation_euler = (-1.799e-08, 7.451e-09, 3.927)
ob_cube_017.scale = (1.0, 0.3, 0.36)
ob_cube_017.lineart.crease_threshold = 0.0
ob_cube_016.location = (42.36, -43.64, 3.0)
ob_cube_016.rotation_euler = (-1.799e-08, 7.451e-09, 3.927)
ob_cube_016.scale = (1.0, 0.3, 0.36)
ob_cube_016.lineart.crease_threshold = 0.0
ob_cube_014.location = (27.51, -58.49, 10.0)
ob_cube_014.rotation_euler = (-1.799e-08, 7.451e-09, 3.927)
ob_cube_014.scale = (1.0, 0.3, 1.0)
ob_cube_014.lineart.crease_threshold = 0.0
ob_cube_013.location = (57.21, -28.79, 10.0)
ob_cube_013.rotation_euler = (0.0, -0.0, 3.927)
ob_cube_013.scale = (1.0, 0.3, 1.0)
ob_cube_013.lineart.crease_threshold = 0.0
ob_cube_009.location = (57.21, 28.79, 10.0)
ob_cube_009.rotation_euler = (0.0, -0.0, 2.356)
ob_cube_009.scale = (1.0, 0.3, 1.0)
ob_cube_009.lineart.crease_threshold = 0.0
ob_cube_012.location = (27.51, 58.49, 10.0)
ob_cube_012.rotation_euler = (-1.799e-08, 7.451e-09, 2.356)
ob_cube_012.scale = (1.0, 0.3, 1.0)
ob_cube_012.lineart.crease_threshold = 0.0
ob_cube_004.location = (42.36, 43.64, 3.0)
ob_cube_004.rotation_euler = (-1.799e-08, 7.451e-09, 2.356)
ob_cube_004.scale = (1.0, 0.3, 0.36)
ob_cube_004.lineart.crease_threshold = 0.0
ob_cube_003.location = (12.67, 73.33, 3.0)
ob_cube_003.rotation_euler = (-1.799e-08, 7.451e-09, 2.356)
ob_cube_003.scale = (1.0, 0.3, 0.36)
ob_cube_003.lineart.crease_threshold = 0.0
ob_cube_008.location = (-75.0, -32.0, 3.0)
ob_cube_008.rotation_euler = (0.0, -0.0, 1.571)
ob_cube_008.scale = (1.0, 0.3, 0.36)
ob_cube_008.lineart.crease_threshold = 0.0
ob_cube_002.location = (-75.0, 32.0, 3.0)
ob_cube_002.rotation_euler = (0.0, -0.0, 1.571)
ob_cube_002.scale = (1.0, 0.3, 0.36)
ob_cube_002.lineart.crease_threshold = 0.0
ob_cube_001.location = (-66.0, 0.0, 10.0)
ob_cube_001.rotation_euler = (0.0, -0.0, 1.571)
ob_cube_001.scale = (1.0, 0.3, 1.0)
ob_cube_001.lineart.crease_threshold = 0.0
ob_cube.location = (0.0, 0.0, 10.0)
ob_cube.rotation_euler = (0.0, -0.0, -0.7854)
ob_cube.scale = (0.2, 0.2, 1.0)
ob_cube.lineart.crease_threshold = 0.0
ob_cylinder.location = (0.0, 0.0, -10.0)
ob_cylinder.rotation_euler = (0.0, -0.0, -0.3927)
ob_cylinder.scale = (20.45, 20.45, 50.0)
ob_cylinder.lineart.crease_threshold = 0.0

# ---- collection membership
col_collection_1.objects.link(ob_cube_006)
col_collection_1.objects.link(ob_cube_005)
col_collection_1.objects.link(ob_camera)
col_collection_1.objects.link(ob_cylinder001)
col_collection_1.objects.link(ob_cube_011)
col_collection_1.objects.link(ob_cube_010)
col_collection_1.objects.link(ob_cube_007)
col_collection_1.objects.link(ob_cube_042)
col_collection_1.objects.link(ob_cube_041)
col_collection_1.objects.link(ob_cube_040)
col_collection_1.objects.link(ob_cube_038)
col_collection_1.objects.link(ob_cube_036)
col_collection_1.objects.link(ob_cube_035)
col_collection_1.objects.link(ob_cube_034)
col_collection_1.objects.link(ob_cube_031)
col_collection_1.objects.link(ob_cube_032)
col_collection_1.objects.link(ob_cube_029)
col_collection_1.objects.link(ob_cube_027)
col_collection_1.objects.link(ob_cube_025)
col_collection_1.objects.link(ob_cube_024)
col_collection_1.objects.link(ob_cube_023)
col_collection_1.objects.link(ob_cube_021)
col_collection_1.objects.link(ob_cube_022)
col_collection_1.objects.link(ob_cube_020)
col_collection_1.objects.link(ob_cube_019)
col_collection_1.objects.link(ob_cube_017)
col_collection_1.objects.link(ob_cube_016)
col_collection_1.objects.link(ob_cube_014)
col_collection_1.objects.link(ob_cube_013)
col_collection_1.objects.link(ob_cube_009)
col_collection_1.objects.link(ob_cube_012)
col_collection_1.objects.link(ob_cube_004)
col_collection_1.objects.link(ob_cube_003)
col_collection_1.objects.link(ob_cube_008)
col_collection_1.objects.link(ob_cube_002)
col_collection_1.objects.link(ob_cube_001)
col_collection_1.objects.link(ob_cube)
col_collection_1.objects.link(ob_cylinder)

# ---- scene / render settings (as saved in the file)
scene.camera = ob_camera
scene.frame_start = 1; scene.frame_end = 250; scene.frame_set(1)
scene.render.engine = 'BLENDER_EEVEE_NEXT'
scene.render.resolution_percentage = 50
scene.render.dither_intensity = 0.0
scene.cycles.use_denoising = False
scene.cycles.samples = 128
scene.cycles.sampling_pattern = 'TABULATED_SOBOL'
scene.cycles.light_sampling_threshold = 0.0
scene.cycles.use_adaptive_sampling = False
scene.cycles.use_light_tree = False
scene.cycles.blur_glossy = 0.0
scene.cycles.sample_clamp_indirect = 0.0
scene.view_settings.view_transform = 'Standard'
scene.unit_settings.scale_length = 0.1
bpy.context.view_layer.update()

# ---- added for rendering (the .blend has no usable light): sun
light_auto_sun = bpy.data.lights.new('AutoSun', 'SUN')
light_auto_sun.energy = 3.0
light_auto_sun.angle = 0.0523599
ob_auto_sun = bpy.data.objects.new('AutoSun', light_auto_sun)
scene.collection.objects.link(ob_auto_sun)
ob_auto_sun.rotation_euler = (0.872665, 0.174533, 0.523599)
bpy.context.view_layer.update()
